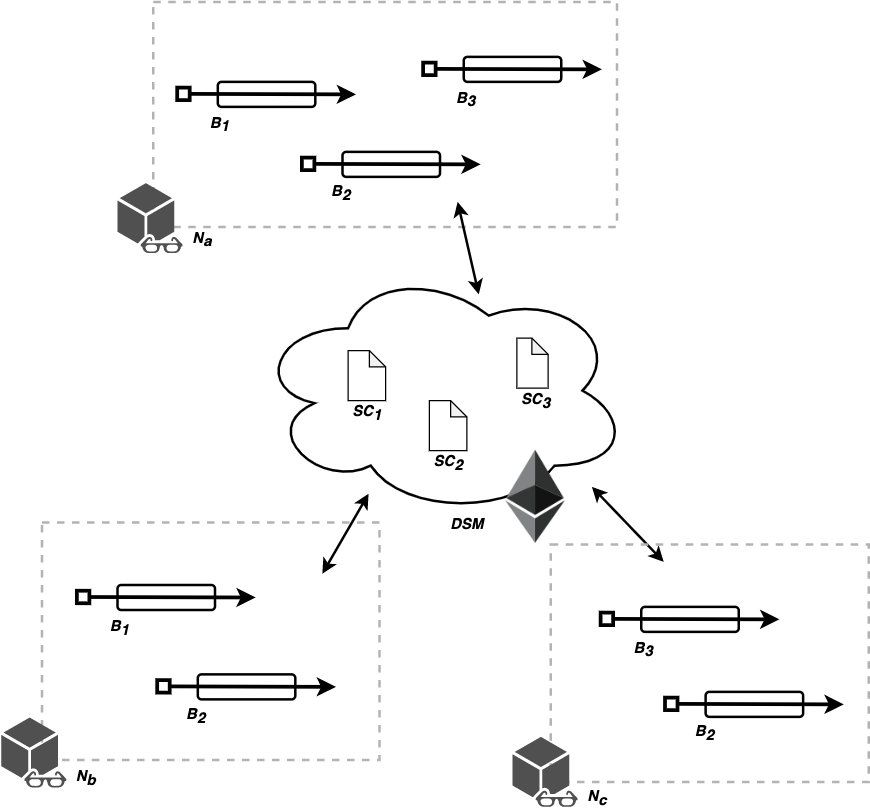

The diagram above was exported from draw.io. Its source (the exported page's mxGraphModel, read from the mxfile embedded in the PNG):
<mxGraphModel dx="946" dy="561" grid="1" gridSize="10" guides="1" tooltips="1" connect="1" arrows="1" fold="1" page="1" pageScale="1" pageWidth="850" pageHeight="1100" math="0" shadow="0">
  <root>
    <mxCell id="0" />
    <mxCell id="1" parent="0" />
    <mxCell id="2" value="" style="rounded=0;whiteSpace=wrap;html=1;dashed=1;strokeWidth=2;fontColor=#333333;fillColor=none;strokeColor=#B3B3B3;" vertex="1" parent="1">
      <mxGeometry x="169" y="60" width="371" height="180" as="geometry" />
    </mxCell>
    <mxCell id="3" value="" style="ellipse;shape=cloud;whiteSpace=wrap;html=1;strokeWidth=2;" vertex="1" parent="1">
      <mxGeometry x="250" y="271" width="300" height="200" as="geometry" />
    </mxCell>
    <mxCell id="4" value="" style="shape=image;html=1;verticalAlign=top;verticalLabelPosition=bottom;labelBackgroundColor=#ffffff;imageAspect=0;aspect=fixed;image=https://cdn4.iconfinder.com/data/icons/logos-and-brands/512/116_Ethereum_logo_logos-128.png;strokeWidth=1;" vertex="1" parent="1">
      <mxGeometry x="431" y="412" width="88" height="88" as="geometry" />
    </mxCell>
    <mxCell id="5" value="" style="shape=note;whiteSpace=wrap;html=1;backgroundOutline=1;darkOpacity=0.05;strokeWidth=1;size=13;" vertex="1" parent="1">
      <mxGeometry x="325" y="339" width="30" height="40" as="geometry" />
    </mxCell>
    <mxCell id="6" value="&lt;b&gt;&lt;i&gt;SC&lt;sub&gt;1&lt;/sub&gt;&lt;/i&gt;&lt;/b&gt;" style="text;html=1;align=center;verticalAlign=middle;resizable=0;points=[];autosize=1;strokeColor=none;" vertex="1" parent="1">
      <mxGeometry x="320" y="379" width="40" height="20" as="geometry" />
    </mxCell>
    <mxCell id="7" value="" style="shape=note;whiteSpace=wrap;html=1;backgroundOutline=1;darkOpacity=0.05;strokeWidth=1;size=13;" vertex="1" parent="1">
      <mxGeometry x="390" y="379" width="30" height="40" as="geometry" />
    </mxCell>
    <mxCell id="8" value="&lt;b&gt;&lt;i&gt;SC&lt;sub&gt;2&lt;/sub&gt;&lt;/i&gt;&lt;/b&gt;" style="text;html=1;align=center;verticalAlign=middle;resizable=0;points=[];autosize=1;strokeColor=none;" vertex="1" parent="1">
      <mxGeometry x="385" y="419" width="40" height="20" as="geometry" />
    </mxCell>
    <mxCell id="9" value="" style="shape=note;whiteSpace=wrap;html=1;backgroundOutline=1;darkOpacity=0.05;strokeWidth=1;size=13;" vertex="1" parent="1">
      <mxGeometry x="460" y="329" width="25" height="40" as="geometry" />
    </mxCell>
    <mxCell id="10" value="&lt;b&gt;&lt;i&gt;SC&lt;sub&gt;3&lt;/sub&gt;&lt;/i&gt;&lt;/b&gt;" style="text;html=1;align=center;verticalAlign=middle;resizable=0;points=[];autosize=1;strokeColor=none;" vertex="1" parent="1">
      <mxGeometry x="455" y="369" width="40" height="20" as="geometry" />
    </mxCell>
    <mxCell id="11" value="" style="pointerEvents=1;shadow=0;dashed=0;html=1;strokeColor=none;fillColor=#505050;labelPosition=center;verticalLabelPosition=bottom;verticalAlign=top;outlineConnect=0;align=center;shape=mxgraph.office.communications.watcher_node;" vertex="1" parent="1">
      <mxGeometry x="140.5" y="205" width="52" height="56" as="geometry" />
    </mxCell>
    <mxCell id="12" value="&lt;b&gt;&lt;i&gt;N&lt;sub&gt;a&lt;/sub&gt;&lt;/i&gt;&lt;/b&gt;" style="text;html=1;align=center;verticalAlign=middle;resizable=0;points=[];autosize=1;strokeColor=none;" vertex="1" parent="1">
      <mxGeometry x="192.5" y="240" width="30" height="20" as="geometry" />
    </mxCell>
    <mxCell id="13" value="&lt;b&gt;&lt;i&gt;DSM&lt;/i&gt;&lt;/b&gt;" style="text;html=1;align=center;verticalAlign=middle;resizable=0;points=[];autosize=1;strokeColor=none;" vertex="1" parent="1">
      <mxGeometry x="399.5" y="468" width="40" height="20" as="geometry" />
    </mxCell>
    <mxCell id="14" value="" style="endArrow=classic;startArrow=classic;html=1;strokeWidth=2;" edge="1" parent="1">
      <mxGeometry width="50" height="50" relative="1" as="geometry">
        <mxPoint x="429.5" y="294" as="sourcePoint" />
        <mxPoint x="412.6199999999999" y="220" as="targetPoint" />
      </mxGeometry>
    </mxCell>
    <mxCell id="15" value="" style="endArrow=classic;startArrow=classic;html=1;strokeWidth=2;" edge="1" parent="1">
      <mxGeometry width="50" height="50" relative="1" as="geometry">
        <mxPoint x="304.3699999999999" y="517.5" as="sourcePoint" />
        <mxPoint x="341.3699999999999" y="453.5" as="targetPoint" />
      </mxGeometry>
    </mxCell>
    <mxCell id="16" value="" style="endArrow=classic;startArrow=classic;html=1;strokeWidth=2;" edge="1" parent="1">
      <mxGeometry width="50" height="50" relative="1" as="geometry">
        <mxPoint x="577.5" y="508" as="sourcePoint" />
        <mxPoint x="520" y="448" as="targetPoint" />
      </mxGeometry>
    </mxCell>
    <mxCell id="17" value="" style="rounded=1;whiteSpace=wrap;html=1;strokeWidth=2;" vertex="1" parent="1">
      <mxGeometry x="220.75" y="124" width="78" height="20" as="geometry" />
    </mxCell>
    <mxCell id="18" value="" style="endArrow=classic;startArrow=box;html=1;strokeWidth=3;startFill=0;" edge="1" parent="1">
      <mxGeometry width="50" height="50" relative="1" as="geometry">
        <mxPoint x="188.25" y="133.57999999999993" as="sourcePoint" />
        <mxPoint x="331.25" y="134" as="targetPoint" />
      </mxGeometry>
    </mxCell>
    <mxCell id="19" value="&lt;b&gt;&lt;i&gt;B&lt;sub&gt;1&lt;/sub&gt;&lt;/i&gt;&lt;/b&gt;" style="text;html=1;align=center;verticalAlign=middle;resizable=0;points=[];autosize=1;strokeColor=none;" vertex="1" parent="1">
      <mxGeometry x="207.25" y="148" width="30" height="20" as="geometry" />
    </mxCell>
    <mxCell id="20" value="" style="rounded=1;whiteSpace=wrap;html=1;strokeWidth=2;" vertex="1" parent="1">
      <mxGeometry x="320.5" y="180" width="78" height="20" as="geometry" />
    </mxCell>
    <mxCell id="21" value="" style="endArrow=classic;startArrow=box;html=1;strokeWidth=3;startFill=0;" edge="1" parent="1">
      <mxGeometry width="50" height="50" relative="1" as="geometry">
        <mxPoint x="288" y="189.57999999999993" as="sourcePoint" />
        <mxPoint x="431" y="190" as="targetPoint" />
      </mxGeometry>
    </mxCell>
    <mxCell id="22" value="&lt;b&gt;&lt;i&gt;B&lt;sub&gt;2&lt;/sub&gt;&lt;/i&gt;&lt;/b&gt;" style="text;html=1;align=center;verticalAlign=middle;resizable=0;points=[];autosize=1;strokeColor=none;" vertex="1" parent="1">
      <mxGeometry x="304" y="203" width="30" height="20" as="geometry" />
    </mxCell>
    <mxCell id="23" value="" style="rounded=1;whiteSpace=wrap;html=1;strokeWidth=2;" vertex="1" parent="1">
      <mxGeometry x="417.5" y="104" width="78" height="20" as="geometry" />
    </mxCell>
    <mxCell id="24" value="" style="endArrow=classic;startArrow=box;html=1;strokeWidth=3;startFill=0;" edge="1" parent="1">
      <mxGeometry width="50" height="50" relative="1" as="geometry">
        <mxPoint x="385" y="113.57999999999993" as="sourcePoint" />
        <mxPoint x="528" y="114" as="targetPoint" />
      </mxGeometry>
    </mxCell>
    <mxCell id="25" value="&lt;b&gt;&lt;i&gt;B&lt;sub&gt;3&lt;/sub&gt;&lt;/i&gt;&lt;/b&gt;" style="text;html=1;align=center;verticalAlign=middle;resizable=0;points=[];autosize=1;strokeColor=none;" vertex="1" parent="1">
      <mxGeometry x="404" y="128" width="30" height="20" as="geometry" />
    </mxCell>
    <mxCell id="26" value="" style="rounded=0;whiteSpace=wrap;html=1;dashed=1;strokeWidth=2;fontColor=#333333;fillColor=none;strokeColor=#B3B3B3;" vertex="1" parent="1">
      <mxGeometry x="80" y="476.5" width="270" height="190" as="geometry" />
    </mxCell>
    <mxCell id="27" value="" style="pointerEvents=1;shadow=0;dashed=0;html=1;strokeColor=none;fillColor=#505050;labelPosition=center;verticalLabelPosition=bottom;verticalAlign=top;outlineConnect=0;align=center;shape=mxgraph.office.communications.watcher_node;" vertex="1" parent="1">
      <mxGeometry x="47.5" y="632.5" width="52" height="56" as="geometry" />
    </mxCell>
    <mxCell id="28" value="&lt;b&gt;&lt;i&gt;N&lt;sub&gt;b&lt;/sub&gt;&lt;/i&gt;&lt;/b&gt;" style="text;html=1;align=center;verticalAlign=middle;resizable=0;points=[];autosize=1;strokeColor=none;" vertex="1" parent="1">
      <mxGeometry x="99.5" y="670.5" width="30" height="20" as="geometry" />
    </mxCell>
    <mxCell id="29" value="" style="rounded=1;whiteSpace=wrap;html=1;strokeWidth=2;" vertex="1" parent="1">
      <mxGeometry x="140.5" y="526.5" width="78" height="20" as="geometry" />
    </mxCell>
    <mxCell id="30" value="" style="endArrow=classic;startArrow=box;html=1;strokeWidth=3;startFill=0;" edge="1" parent="1">
      <mxGeometry width="50" height="50" relative="1" as="geometry">
        <mxPoint x="108" y="536.0799999999999" as="sourcePoint" />
        <mxPoint x="251" y="536.5" as="targetPoint" />
      </mxGeometry>
    </mxCell>
    <mxCell id="31" value="&lt;b&gt;&lt;i&gt;B&lt;sub&gt;1&lt;/sub&gt;&lt;/i&gt;&lt;/b&gt;" style="text;html=1;align=center;verticalAlign=middle;resizable=0;points=[];autosize=1;strokeColor=none;" vertex="1" parent="1">
      <mxGeometry x="127" y="550.5" width="30" height="20" as="geometry" />
    </mxCell>
    <mxCell id="32" value="" style="rounded=1;whiteSpace=wrap;html=1;strokeWidth=2;" vertex="1" parent="1">
      <mxGeometry x="204.75" y="598" width="78" height="20" as="geometry" />
    </mxCell>
    <mxCell id="33" value="" style="endArrow=classic;startArrow=box;html=1;strokeWidth=3;startFill=0;" edge="1" parent="1">
      <mxGeometry width="50" height="50" relative="1" as="geometry">
        <mxPoint x="172.25" y="607.5799999999999" as="sourcePoint" />
        <mxPoint x="315.25" y="608" as="targetPoint" />
      </mxGeometry>
    </mxCell>
    <mxCell id="34" value="&lt;b&gt;&lt;i&gt;B&lt;sub&gt;2&lt;/sub&gt;&lt;/i&gt;&lt;/b&gt;" style="text;html=1;align=center;verticalAlign=middle;resizable=0;points=[];autosize=1;strokeColor=none;" vertex="1" parent="1">
      <mxGeometry x="188.25" y="621" width="30" height="20" as="geometry" />
    </mxCell>
    <mxCell id="35" value="" style="rounded=0;whiteSpace=wrap;html=1;dashed=1;strokeWidth=2;fontColor=#333333;fillColor=none;strokeColor=#B3B3B3;" vertex="1" parent="1">
      <mxGeometry x="487" y="494" width="254.5" height="190" as="geometry" />
    </mxCell>
    <mxCell id="36" value="" style="pointerEvents=1;shadow=0;dashed=0;html=1;strokeColor=none;fillColor=#505050;labelPosition=center;verticalLabelPosition=bottom;verticalAlign=top;outlineConnect=0;align=center;shape=mxgraph.office.communications.watcher_node;" vertex="1" parent="1">
      <mxGeometry x="456.5" y="648" width="52" height="56" as="geometry" />
    </mxCell>
    <mxCell id="37" value="&lt;b&gt;&lt;i&gt;N&lt;sub&gt;c&lt;/sub&gt;&lt;/i&gt;&lt;/b&gt;" style="text;html=1;align=center;verticalAlign=middle;resizable=0;points=[];autosize=1;strokeColor=none;" vertex="1" parent="1">
      <mxGeometry x="508.5" y="687" width="30" height="20" as="geometry" />
    </mxCell>
    <mxCell id="38" value="" style="rounded=1;whiteSpace=wrap;html=1;strokeWidth=2;" vertex="1" parent="1">
      <mxGeometry x="559.5" y="544" width="78" height="20" as="geometry" />
    </mxCell>
    <mxCell id="39" value="" style="endArrow=classic;startArrow=box;html=1;strokeWidth=3;startFill=0;" edge="1" parent="1">
      <mxGeometry width="50" height="50" relative="1" as="geometry">
        <mxPoint x="527" y="553.5799999999999" as="sourcePoint" />
        <mxPoint x="670" y="554" as="targetPoint" />
      </mxGeometry>
    </mxCell>
    <mxCell id="40" value="&lt;b&gt;&lt;i&gt;B&lt;sub&gt;3&lt;/sub&gt;&lt;/i&gt;&lt;/b&gt;" style="text;html=1;align=center;verticalAlign=middle;resizable=0;points=[];autosize=1;strokeColor=none;" vertex="1" parent="1">
      <mxGeometry x="546" y="568" width="30" height="20" as="geometry" />
    </mxCell>
    <mxCell id="41" value="" style="rounded=1;whiteSpace=wrap;html=1;strokeWidth=2;" vertex="1" parent="1">
      <mxGeometry x="611" y="612" width="78" height="20" as="geometry" />
    </mxCell>
    <mxCell id="42" value="" style="endArrow=classic;startArrow=box;html=1;strokeWidth=3;startFill=0;" edge="1" parent="1">
      <mxGeometry width="50" height="50" relative="1" as="geometry">
        <mxPoint x="578.5" y="621.5799999999999" as="sourcePoint" />
        <mxPoint x="721.5" y="622" as="targetPoint" />
      </mxGeometry>
    </mxCell>
    <mxCell id="43" value="&lt;b&gt;&lt;i&gt;B&lt;sub&gt;2&lt;/sub&gt;&lt;/i&gt;&lt;/b&gt;" style="text;html=1;align=center;verticalAlign=middle;resizable=0;points=[];autosize=1;strokeColor=none;" vertex="1" parent="1">
      <mxGeometry x="594.5" y="635" width="30" height="20" as="geometry" />
    </mxCell>
  </root>
</mxGraphModel>